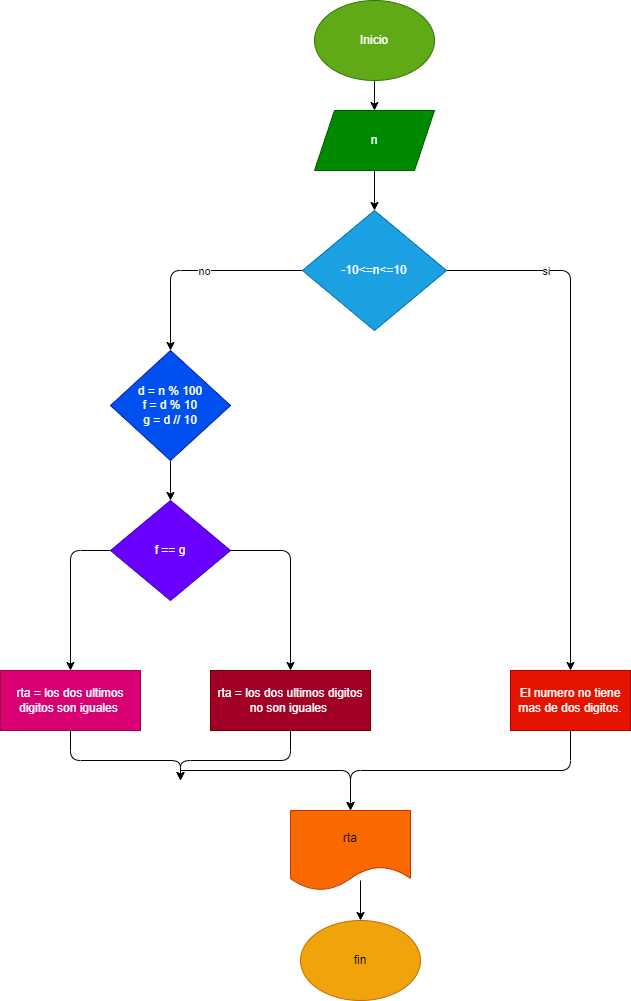

The diagram above was exported from draw.io. Its source (the exported page's mxGraphModel, read from the mxfile embedded in the PNG):
<mxGraphModel dx="816" dy="427" grid="1" gridSize="10" guides="1" tooltips="1" connect="1" arrows="1" fold="1" page="1" pageScale="1" pageWidth="827" pageHeight="1169" math="0" shadow="0">
  <root>
    <mxCell id="0" />
    <mxCell id="1" parent="0" />
    <mxCell id="4" value="" style="edgeStyle=none;html=1;" parent="1" source="2" target="3" edge="1">
      <mxGeometry relative="1" as="geometry" />
    </mxCell>
    <mxCell id="2" value="Inicio" style="ellipse;whiteSpace=wrap;html=1;fillColor=#60a917;fontColor=#ffffff;strokeColor=#2D7600;" parent="1" vertex="1">
      <mxGeometry x="354" y="30" width="120" height="80" as="geometry" />
    </mxCell>
    <mxCell id="6" value="" style="edgeStyle=none;html=1;" parent="1" source="3" target="5" edge="1">
      <mxGeometry relative="1" as="geometry" />
    </mxCell>
    <mxCell id="3" value="n" style="shape=parallelogram;perimeter=parallelogramPerimeter;whiteSpace=wrap;html=1;fixedSize=1;fillColor=#008a00;fontColor=#ffffff;strokeColor=#005700;" parent="1" vertex="1">
      <mxGeometry x="354" y="140" width="120" height="60" as="geometry" />
    </mxCell>
    <mxCell id="8" value="" style="edgeStyle=none;html=1;" parent="1" source="5" target="7" edge="1">
      <mxGeometry relative="1" as="geometry">
        <Array as="points">
          <mxPoint x="210" y="300" />
        </Array>
      </mxGeometry>
    </mxCell>
    <mxCell id="27" value="no" style="edgeLabel;html=1;align=center;verticalAlign=middle;resizable=0;points=[];" vertex="1" connectable="0" parent="8">
      <mxGeometry x="-0.066" relative="1" as="geometry">
        <mxPoint as="offset" />
      </mxGeometry>
    </mxCell>
    <mxCell id="16" value="" style="edgeStyle=none;html=1;" parent="1" source="5" target="15" edge="1">
      <mxGeometry relative="1" as="geometry">
        <Array as="points">
          <mxPoint x="610" y="300" />
        </Array>
      </mxGeometry>
    </mxCell>
    <mxCell id="28" value="si" style="edgeLabel;html=1;align=center;verticalAlign=middle;resizable=0;points=[];" vertex="1" connectable="0" parent="16">
      <mxGeometry x="-0.6221" relative="1" as="geometry">
        <mxPoint as="offset" />
      </mxGeometry>
    </mxCell>
    <mxCell id="5" value="-10&amp;lt;=n&amp;lt;=10" style="rhombus;whiteSpace=wrap;html=1;fillColor=#1ba1e2;fontColor=#ffffff;strokeColor=#006EAF;" parent="1" vertex="1">
      <mxGeometry x="342" y="240" width="144" height="120" as="geometry" />
    </mxCell>
    <mxCell id="10" value="" style="edgeStyle=none;html=1;" parent="1" source="7" target="9" edge="1">
      <mxGeometry relative="1" as="geometry" />
    </mxCell>
    <mxCell id="7" value="d = n % 100&lt;br&gt;f = d % 10&lt;br&gt;g = d // 10" style="rhombus;whiteSpace=wrap;html=1;fillColor=#0050ef;fontColor=#ffffff;strokeColor=#001DBC;" parent="1" vertex="1">
      <mxGeometry x="150" y="380" width="120" height="110" as="geometry" />
    </mxCell>
    <mxCell id="12" value="" style="edgeStyle=none;html=1;" parent="1" source="9" target="11" edge="1">
      <mxGeometry relative="1" as="geometry">
        <Array as="points">
          <mxPoint x="110" y="580" />
        </Array>
      </mxGeometry>
    </mxCell>
    <mxCell id="14" value="" style="edgeStyle=none;html=1;" parent="1" source="9" target="13" edge="1">
      <mxGeometry relative="1" as="geometry">
        <Array as="points">
          <mxPoint x="330" y="580" />
        </Array>
      </mxGeometry>
    </mxCell>
    <mxCell id="9" value="f == g" style="rhombus;whiteSpace=wrap;html=1;fillColor=#6a00ff;fontColor=#ffffff;strokeColor=#3700CC;" parent="1" vertex="1">
      <mxGeometry x="150" y="530" width="120" height="100" as="geometry" />
    </mxCell>
    <mxCell id="11" value="rta = los dos ultimos digitos son iguales&amp;nbsp;" style="whiteSpace=wrap;html=1;fillColor=#d80073;fontColor=#ffffff;strokeColor=#A50040;" parent="1" vertex="1">
      <mxGeometry x="40" y="700" width="140" height="60" as="geometry" />
    </mxCell>
    <mxCell id="13" value="rta = los dos ultimos digitos no son iguales&amp;nbsp;" style="whiteSpace=wrap;html=1;fillColor=#a20025;fontColor=#ffffff;strokeColor=#6F0000;" parent="1" vertex="1">
      <mxGeometry x="250" y="700" width="160" height="60" as="geometry" />
    </mxCell>
    <mxCell id="15" value="El numero no tiene mas de dos digitos." style="whiteSpace=wrap;html=1;fillColor=#e51400;fontColor=#ffffff;strokeColor=#B20000;" parent="1" vertex="1">
      <mxGeometry x="550" y="700" width="120" height="60" as="geometry" />
    </mxCell>
    <mxCell id="17" value="" style="endArrow=classic;html=1;exitX=0.5;exitY=1;exitDx=0;exitDy=0;" parent="1" source="11" edge="1">
      <mxGeometry width="50" height="50" relative="1" as="geometry">
        <mxPoint x="390" y="590" as="sourcePoint" />
        <mxPoint x="220" y="810" as="targetPoint" />
        <Array as="points">
          <mxPoint x="110" y="790" />
          <mxPoint x="220" y="790" />
        </Array>
      </mxGeometry>
    </mxCell>
    <mxCell id="18" value="" style="endArrow=classic;html=1;exitX=0.5;exitY=1;exitDx=0;exitDy=0;" parent="1" source="13" edge="1">
      <mxGeometry width="50" height="50" relative="1" as="geometry">
        <mxPoint x="390" y="590" as="sourcePoint" />
        <mxPoint x="220" y="810" as="targetPoint" />
        <Array as="points">
          <mxPoint x="330" y="790" />
          <mxPoint x="220" y="790" />
        </Array>
      </mxGeometry>
    </mxCell>
    <mxCell id="19" value="" style="endArrow=classic;html=1;exitX=0.5;exitY=1;exitDx=0;exitDy=0;" parent="1" source="15" edge="1">
      <mxGeometry width="50" height="50" relative="1" as="geometry">
        <mxPoint x="390" y="590" as="sourcePoint" />
        <mxPoint x="390" y="840" as="targetPoint" />
        <Array as="points">
          <mxPoint x="610" y="800" />
          <mxPoint x="390" y="800" />
        </Array>
      </mxGeometry>
    </mxCell>
    <mxCell id="20" value="" style="endArrow=classic;html=1;" parent="1" edge="1">
      <mxGeometry width="50" height="50" relative="1" as="geometry">
        <mxPoint x="220" y="800" as="sourcePoint" />
        <mxPoint x="390" y="840" as="targetPoint" />
        <Array as="points">
          <mxPoint x="390" y="800" />
        </Array>
      </mxGeometry>
    </mxCell>
    <mxCell id="21" value="rta" style="shape=document;whiteSpace=wrap;html=1;boundedLbl=1;fillColor=#fa6800;fontColor=#000000;strokeColor=#C73500;" parent="1" vertex="1">
      <mxGeometry x="330" y="840" width="120" height="80" as="geometry" />
    </mxCell>
    <mxCell id="22" value="fin" style="ellipse;whiteSpace=wrap;html=1;fillColor=#f0a30a;fontColor=#000000;strokeColor=#BD7000;" parent="1" vertex="1">
      <mxGeometry x="340" y="950" width="120" height="80" as="geometry" />
    </mxCell>
    <mxCell id="23" value="" style="endArrow=classic;html=1;entryX=0.5;entryY=0;entryDx=0;entryDy=0;" parent="1" target="22" edge="1">
      <mxGeometry width="50" height="50" relative="1" as="geometry">
        <mxPoint x="400" y="910" as="sourcePoint" />
        <mxPoint x="440" y="740" as="targetPoint" />
      </mxGeometry>
    </mxCell>
  </root>
</mxGraphModel>